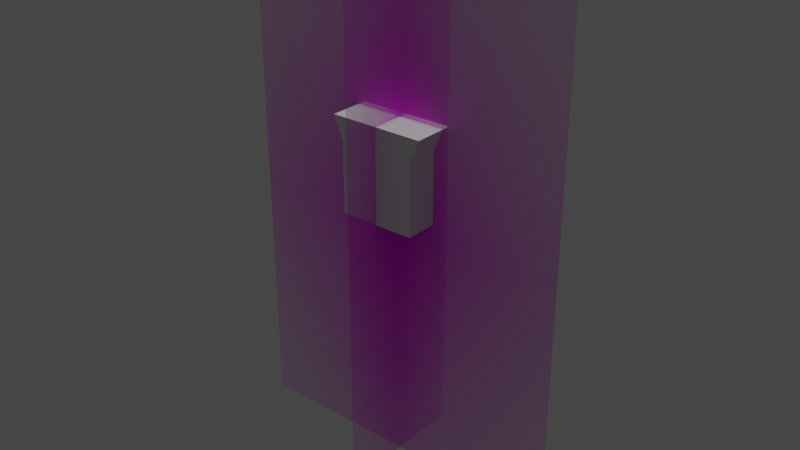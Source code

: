 # Source: character_demo.blend  (saved by Blender 3.4.6; exported with 4.5.12 LTS)
import bpy
from mathutils import Matrix  # noqa: F401  (used for matrix-valued properties, if any)

bpy.ops.wm.read_factory_settings(use_empty=True)
scene = bpy.context.scene
scene.name = 'Scene'

# ---- collections
col_collection = bpy.data.collections.new('Collection'); scene.collection.children.link(col_collection)
col_keep = bpy.data.collections.new('Keep'); scene.collection.children.link(col_keep)

# ---- images (referenced by path relative to the original .blend; pixels are not part of the script)
import os
ASSET_DIR = os.environ.get("B2B_ASSET_DIR", "")  # directory of the original .blend (textures are referenced by path, not embedded)
HERE = os.path.dirname(os.path.abspath(__file__))  # packed textures are extracted next to this script under _unpacked/

def load_image(name, relpath, width, height, colorspace="sRGB"):
    """Load a texture the original file referenced (path relative to the .blend, or extracted next to this script)."""
    p = next((c for c in (os.path.join(HERE, relpath), os.path.join(ASSET_DIR, relpath)) if relpath and os.path.exists(c)), "")
    if p:
        img = bpy.data.images.load(p, check_existing=True)
        img.name = name
    else:  # same state as the original file: an image datablock whose file is absent (Cycles renders it pink)
        img = bpy.data.images.new(name, width, height)
        img.source = "FILE"
        img.filepath = "//" + (relpath or name)
    img.colorspace_settings.name = colorspace
    return img
img_man_front_png = load_image('man_front.png', 'images/man_front.png', 1024, 1024, 'sRGB')
img_man_side_png = load_image('man_side.png', 'images/man_side.png', 1024, 1024, 'sRGB')

# ---- materials (node trees are filled in below, after node groups)
mat_man_front = bpy.data.materials.new('man_front')
mat_man_front.surface_render_method = 'BLENDED'
mat_man_front.blend_method = 'BLEND'
mat_man_side = bpy.data.materials.new('man_side')
mat_man_side.surface_render_method = 'BLENDED'
mat_man_side.blend_method = 'BLEND'

# ---- material node trees
mat_man_front.use_nodes = True; mat_man_front.node_tree.nodes.clear()
_N = mat_man_front.node_tree.nodes; _L = mat_man_front.node_tree.links
n0 = _N.new('ShaderNodeOutputMaterial'); n0.name = 'Material Output'; n0.location = (300, 300)
n1 = _N.new('ShaderNodeTexImage'); n1.name = 'Image Texture'; n1.location = (-200, 300)
n1.image = img_man_front_png
n1.extension = 'CLIP'
n2 = _N.new('ShaderNodeBsdfPrincipled'); n2.name = 'Principled BSDF'; n2.location = (0, 300)
n2.distribution = 'GGX'
n2.subsurface_method = 'RANDOM_WALK_SKIN'
n2.inputs[3].default_value = 1.45
n2.inputs[27].default_value = (0.0, 0.0, 0.0, 1.0)
n2.inputs[28].default_value = 1.0
_L.new(n1.outputs[0], n2.inputs[0])
_L.new(n1.outputs[1], n2.inputs[4])
_L.new(n2.outputs[0], n0.inputs[0])
n0.is_active_output = True
mat_man_side.use_nodes = True; mat_man_side.node_tree.nodes.clear()
_N = mat_man_side.node_tree.nodes; _L = mat_man_side.node_tree.links
n0 = _N.new('ShaderNodeOutputMaterial'); n0.name = 'Material Output'; n0.location = (300, 300)
n1 = _N.new('ShaderNodeTexImage'); n1.name = 'Image Texture'; n1.location = (-200, 300)
n1.image = img_man_side_png
n1.extension = 'CLIP'
n2 = _N.new('ShaderNodeBsdfPrincipled'); n2.name = 'Principled BSDF'; n2.location = (0, 300)
n2.distribution = 'GGX'
n2.subsurface_method = 'RANDOM_WALK_SKIN'
n2.inputs[3].default_value = 1.45
n2.inputs[27].default_value = (0.0, 0.0, 0.0, 1.0)
n2.inputs[28].default_value = 1.0
_L.new(n1.outputs[0], n2.inputs[0])
_L.new(n1.outputs[1], n2.inputs[4])
_L.new(n2.outputs[0], n0.inputs[0])
n0.is_active_output = True

# ---- world
world_world = bpy.data.worlds.new('World'); scene.world = world_world
world_world.use_nodes = True; world_world.node_tree.nodes.clear()
_N = world_world.node_tree.nodes; _L = world_world.node_tree.links
n0 = _N.new('ShaderNodeOutputWorld'); n0.name = 'World Output'; n0.location = (300, 300)
n1 = _N.new('ShaderNodeBackground'); n1.name = 'Background'; n1.location = (10, 300)
n1.inputs[0].default_value = (0.05088, 0.05088, 0.05088, 1.0)
_L.new(n1.outputs[0], n0.inputs[0])
n0.is_active_output = True
world_world.color = (0.05088, 0.05088, 0.05088)
world_world.use_sun_shadow = False
world_world.sun_shadow_jitter_overblur = 0.0

# ---- lights
light_sun_101 = bpy.data.lights.new('Sun.101', 'SUN')
light_sun_101.transmission_factor = 0.0
light_sun_101.angle = 0.1
light_sun_101.energy = 1.0
light_sun_101.shadow_soft_size = 0.125

# ---- meshes
me_plane_093 = bpy.data.meshes.new('Plane.093')
me_plane_093.from_pydata([(-0.075, -0.04, 0.0), (0.075, -0.04, 0.0), (-0.075, 0.04, 0.0), (0.075, 0.04, 0.0), (-0.075, -0.04, 0.045), (0.075, -0.04, 0.045), (0.075, 0.04, 0.045), (-0.075, 0.04, 0.045), (-0.075, -0.04, 0.095), (0.075, -0.04, 0.095), (0.075, 0.04, 0.095), (-0.075, 0.04, 0.095), (-0.075, -0.04, 0.14), (0.075, -0.04, 0.14), (0.075, 0.04, 0.14), (-0.075, 0.04, 0.14), (-0.09375, -0.04, 0.185), (0.09375, -0.04, 0.185), (0.09375, 0.04, 0.185), (-0.09375, 0.04, 0.185)], [], [(1, 5, 4, 0), (3, 6, 5, 1), (2, 7, 6, 3), (0, 4, 7, 2), (5, 9, 8, 4), (6, 10, 9, 5), (7, 11, 10, 6), (4, 8, 11, 7), (9, 13, 12, 8), (10, 14, 13, 9), (11, 15, 14, 10), (8, 12, 15, 11), (16, 17, 18, 19), (13, 17, 16, 12), (14, 18, 17, 13), (15, 19, 18, 14), (12, 16, 19, 15)])
_uv = me_plane_093.uv_layers.new(name='UVMap')
_uv.uv.foreach_set('vector', [1.0, 0.0, 1.0, 0.0, 0.0, 0.0, 0.0, 0.0, 1.0, 1.0, 1.0, 1.0, 1.0, 0.0, 1.0, 0.0, 0.0, 1.0, 0.0, 1.0, 1.0, 1.0, 1.0, 1.0, 0.0, 0.0, 0.0, 0.0, 0.0, 1.0, 0.0, 1.0, 1.0, 0.0, 1.0, 0.0, 0.0, 0.0, 0.0, 0.0, 1.0, 1.0, 1.0, 1.0, 1.0, 0.0, 1.0, 0.0, 0.0, 1.0, 0.0, 1.0, 1.0, 1.0, 1.0, 1.0, 0.0, 0.0, 0.0, 0.0, 0.0, 1.0, 0.0, 1.0, 1.0, 0.0, 1.0, 0.0, 0.0, 0.0, 0.0, 0.0, 1.0, 1.0, 1.0, 1.0, 1.0, 0.0, 1.0, 0.0, 0.0, 1.0, 0.0, 1.0, 1.0, 1.0, 1.0, 1.0, 0.0, 0.0, 0.0, 0.0, 0.0, 1.0, 0.0, 1.0, 0.0, 0.0, 1.0, 0.0, 1.0, 1.0, 0.0, 1.0, 1.0, 0.0, 1.0, 0.0, 0.0, 0.0, 0.0, 0.0, 1.0, 1.0, 1.0, 1.0, 1.0, 0.0, 1.0, 0.0, 0.0, 1.0, 0.0, 1.0, 1.0, 1.0, 1.0, 1.0, 0.0, 0.0, 0.0, 0.0, 0.0, 1.0, 0.0, 1.0])
me_plane_093.update()
me_man_front = bpy.data.meshes.new('man_front')
me_man_front.from_pydata([(-0.334, -0.5, 0.0), (0.334, -0.5, 0.0), (-0.334, 0.5, 0.0), (0.334, 0.5, 0.0)], [], [(0, 1, 3, 2)])
_uv = me_man_front.uv_layers.new(name='UVMap')
_uv.uv.foreach_set('vector', [0.0, 0.0, 1.0, 0.0, 1.0, 1.0, 0.0, 1.0])
me_man_front.materials.append(mat_man_front)
me_man_front.update()
me_man_side = bpy.data.meshes.new('man_side')
me_man_side.from_pydata([(-0.1379, -0.5, 0.0), (0.1379, -0.5, 0.0), (-0.1379, 0.5, 0.0), (0.1379, 0.5, 0.0)], [], [(0, 1, 3, 2)])
_uv = me_man_side.uv_layers.new(name='UVMap')
_uv.uv.foreach_set('vector', [0.0, 0.0, 1.0, 0.0, 1.0, 1.0, 0.0, 1.0])
me_man_side.materials.append(mat_man_side)
me_man_side.update()

# ---- objects
ob_sun = bpy.data.objects.new('Sun', light_sun_101)
ob_plane = bpy.data.objects.new('Plane', me_plane_093)
ob_man_front = bpy.data.objects.new('man_front', me_man_front)
ob_man_side = bpy.data.objects.new('man_side', me_man_side)

# ---- transforms, parenting, visibility, modifiers, constraints
ob_sun.location = (5.0, 5.0, 5.0)
ob_plane.location = (0.0, -0.025, 0.025)
ob_man_front.location = (0.0, 0.0, 0.0)
ob_man_front.rotation_euler = (1.571, 0.0, 0.0)
ob_man_front.display.show_shadows = False
ob_man_side.location = (0.0, 0.0, 0.0)
ob_man_side.rotation_euler = (1.571, 0.0, 1.571)

# ---- collection membership
scene.collection.objects.link(ob_sun)
scene.collection.objects.link(ob_plane)
col_keep.objects.link(ob_man_front)
col_keep.objects.link(ob_man_side)

# ---- scene / render settings (as saved in the file)
scene.frame_start = 1; scene.frame_end = 250; scene.frame_set(2)
scene.render.engine = 'BLENDER_EEVEE_NEXT'
scene.cycles.sampling_pattern = 'TABULATED_SOBOL'
scene.cycles.use_light_tree = False
scene.view_settings.view_transform = 'Filmic'
bpy.context.view_layer.update()

# ---- added for rendering (the .blend has no active camera): camera
cam_auto = bpy.data.cameras.new('AutoCamera')
cam_auto.lens = 50.0
cam_auto.sensor_width = 36.0
cam_auto.clip_end = 1000.0
ob_auto_camera = bpy.data.objects.new('AutoCamera', cam_auto)
scene.collection.objects.link(ob_auto_camera)
ob_auto_camera.location = (1.14153, -1.36984, 0.913224)
ob_auto_camera.rotation_euler = (1.09748, -7.21219e-08, 0.694738)
scene.camera = ob_auto_camera
bpy.context.view_layer.update()
